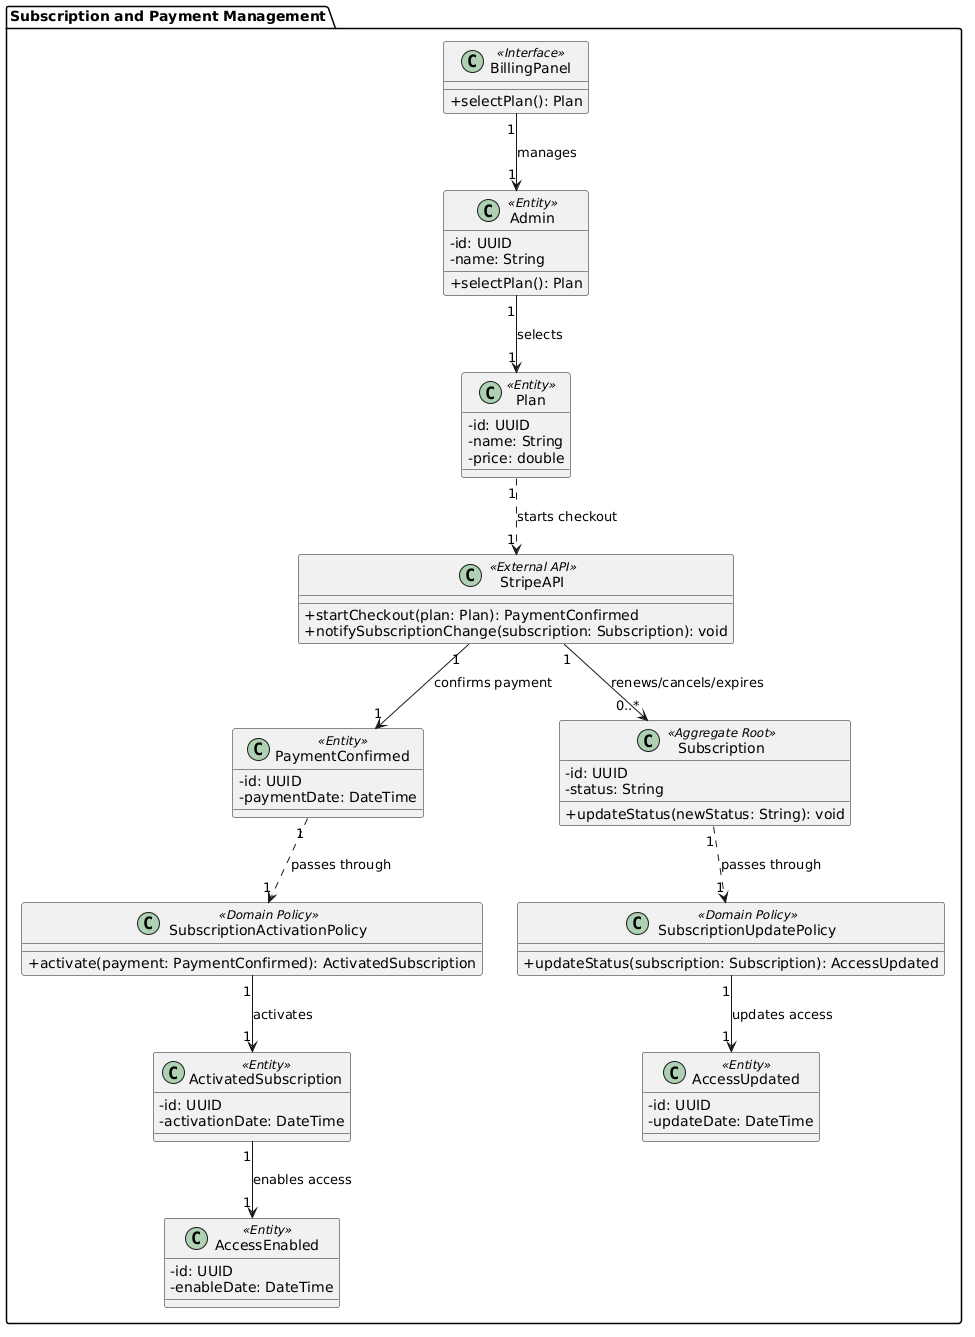

The diagram above was rendered by PlantUML. Its source (embedded in the PNG):
@startuml
skinparam classAttributeIconSize 0
skinparam packageStyle folder
skinparam shadowing false

package "Subscription and Payment Management" {

  class BillingPanel <<Interface>> {
    +selectPlan(): Plan
  }

  class Admin <<Entity>> {
    -id: UUID
    -name: String
    +selectPlan(): Plan
  }

  class Plan <<Entity>> {
    -id: UUID
    -name: String
    -price: double
  }

  class StripeAPI <<External API>> {
    +startCheckout(plan: Plan): PaymentConfirmed
    +notifySubscriptionChange(subscription: Subscription): void
  }

  class PaymentConfirmed <<Entity>> {
    -id: UUID
    -paymentDate: DateTime
  }

  class SubscriptionActivationPolicy <<Domain Policy>> {
    +activate(payment: PaymentConfirmed): ActivatedSubscription
  }

  class ActivatedSubscription <<Entity>> {
    -id: UUID
    -activationDate: DateTime
  }

  class AccessEnabled <<Entity>> {
    -id: UUID
    -enableDate: DateTime
  }

  class Subscription <<Aggregate Root>> {
    -id: UUID
    -status: String
    +updateStatus(newStatus: String): void
  }

  class SubscriptionUpdatePolicy <<Domain Policy>> {
    +updateStatus(subscription: Subscription): AccessUpdated
  }

  class AccessUpdated <<Entity>> {
    -id: UUID
    -updateDate: DateTime
  }
}

BillingPanel "1" --> "1" Admin : manages
Admin "1" --> "1" Plan : selects
Plan "1" ..> "1" StripeAPI : starts checkout

' Flow 1: payment and activation
StripeAPI "1" --> "1" PaymentConfirmed : confirms payment
PaymentConfirmed "1" ..> "1" SubscriptionActivationPolicy : passes through
SubscriptionActivationPolicy "1" --> "1" ActivatedSubscription : activates
ActivatedSubscription "1" --> "1" AccessEnabled : enables access

' Flow 2: subscription changes
StripeAPI "1" --> "0..*" Subscription : renews/cancels/expires
Subscription "1" ..> "1" SubscriptionUpdatePolicy : passes through
SubscriptionUpdatePolicy "1" --> "1" AccessUpdated : updates access
@enduml